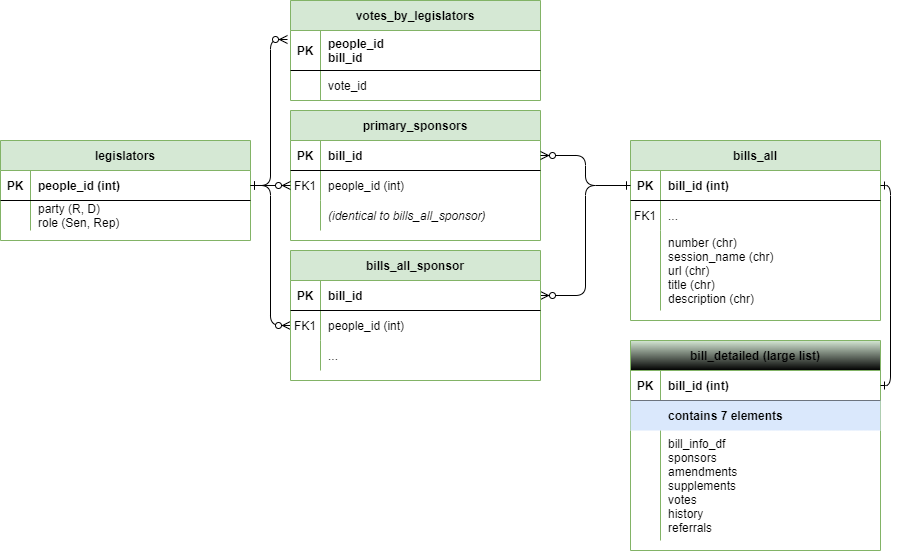

The diagram above was exported from draw.io. Its source (the exported page's mxGraphModel, read from the mxfile embedded in the PNG):
<mxGraphModel dx="2284" dy="1838" grid="1" gridSize="10" guides="1" tooltips="1" connect="1" arrows="1" fold="1" page="1" pageScale="1" pageWidth="850" pageHeight="1100" math="0" shadow="0" extFonts="Permanent Marker^https://fonts.googleapis.com/css?family=Permanent+Marker">
  <root>
    <mxCell id="0" />
    <mxCell id="1" parent="0" />
    <mxCell id="C-vyLk0tnHw3VtMMgP7b-1" value="" style="edgeStyle=orthogonalEdgeStyle;endArrow=ERzeroToMany;startArrow=ERone;endFill=1;startFill=0;exitX=1;exitY=0.5;exitDx=0;exitDy=0;entryX=0;entryY=0.5;entryDx=0;entryDy=0;" parent="1" source="C-vyLk0tnHw3VtMMgP7b-24" target="C-vyLk0tnHw3VtMMgP7b-6" edge="1">
      <mxGeometry width="100" height="100" relative="1" as="geometry">
        <mxPoint x="80" y="165" as="sourcePoint" />
        <mxPoint x="60" y="385" as="targetPoint" />
      </mxGeometry>
    </mxCell>
    <mxCell id="C-vyLk0tnHw3VtMMgP7b-12" value="" style="edgeStyle=orthogonalEdgeStyle;endArrow=ERzeroToMany;startArrow=ERone;endFill=1;startFill=0;exitX=0;exitY=0.5;exitDx=0;exitDy=0;entryX=1;entryY=0.5;entryDx=0;entryDy=0;" parent="1" source="C-vyLk0tnHw3VtMMgP7b-14" target="C-vyLk0tnHw3VtMMgP7b-3" edge="1">
      <mxGeometry width="100" height="100" relative="1" as="geometry">
        <mxPoint x="370" y="385" as="sourcePoint" />
        <mxPoint x="360" y="530" as="targetPoint" />
      </mxGeometry>
    </mxCell>
    <mxCell id="C-vyLk0tnHw3VtMMgP7b-2" value="bills_all_sponsor" style="shape=table;startSize=30;container=1;collapsible=1;childLayout=tableLayout;fixedRows=1;rowLines=0;fontStyle=1;align=center;resizeLast=1;fillColor=#d5e8d4;strokeColor=#82b366;" parent="1" vertex="1">
      <mxGeometry x="280" y="240" width="250" height="130" as="geometry" />
    </mxCell>
    <mxCell id="C-vyLk0tnHw3VtMMgP7b-3" value="" style="shape=partialRectangle;collapsible=0;dropTarget=0;pointerEvents=0;fillColor=none;points=[[0,0.5],[1,0.5]];portConstraint=eastwest;top=0;left=0;right=0;bottom=1;" parent="C-vyLk0tnHw3VtMMgP7b-2" vertex="1">
      <mxGeometry y="30" width="250" height="30" as="geometry" />
    </mxCell>
    <mxCell id="C-vyLk0tnHw3VtMMgP7b-4" value="PK" style="shape=partialRectangle;overflow=hidden;connectable=0;fillColor=none;top=0;left=0;bottom=0;right=0;fontStyle=1;" parent="C-vyLk0tnHw3VtMMgP7b-3" vertex="1">
      <mxGeometry width="30" height="30" as="geometry">
        <mxRectangle width="30" height="30" as="alternateBounds" />
      </mxGeometry>
    </mxCell>
    <mxCell id="C-vyLk0tnHw3VtMMgP7b-5" value="bill_id" style="shape=partialRectangle;overflow=hidden;connectable=0;fillColor=none;top=0;left=0;bottom=0;right=0;align=left;spacingLeft=6;fontStyle=1;" parent="C-vyLk0tnHw3VtMMgP7b-3" vertex="1">
      <mxGeometry x="30" width="220" height="30" as="geometry">
        <mxRectangle width="220" height="30" as="alternateBounds" />
      </mxGeometry>
    </mxCell>
    <mxCell id="C-vyLk0tnHw3VtMMgP7b-6" value="" style="shape=partialRectangle;collapsible=0;dropTarget=0;pointerEvents=0;fillColor=none;points=[[0,0.5],[1,0.5]];portConstraint=eastwest;top=0;left=0;right=0;bottom=0;" parent="C-vyLk0tnHw3VtMMgP7b-2" vertex="1">
      <mxGeometry y="60" width="250" height="30" as="geometry" />
    </mxCell>
    <mxCell id="C-vyLk0tnHw3VtMMgP7b-7" value="FK1" style="shape=partialRectangle;overflow=hidden;connectable=0;fillColor=none;top=0;left=0;bottom=0;right=0;" parent="C-vyLk0tnHw3VtMMgP7b-6" vertex="1">
      <mxGeometry width="30" height="30" as="geometry">
        <mxRectangle width="30" height="30" as="alternateBounds" />
      </mxGeometry>
    </mxCell>
    <mxCell id="C-vyLk0tnHw3VtMMgP7b-8" value="people_id (int)" style="shape=partialRectangle;overflow=hidden;connectable=0;fillColor=none;top=0;left=0;bottom=0;right=0;align=left;spacingLeft=6;" parent="C-vyLk0tnHw3VtMMgP7b-6" vertex="1">
      <mxGeometry x="30" width="220" height="30" as="geometry">
        <mxRectangle width="220" height="30" as="alternateBounds" />
      </mxGeometry>
    </mxCell>
    <mxCell id="C-vyLk0tnHw3VtMMgP7b-9" value="" style="shape=partialRectangle;collapsible=0;dropTarget=0;pointerEvents=0;fillColor=none;points=[[0,0.5],[1,0.5]];portConstraint=eastwest;top=0;left=0;right=0;bottom=0;" parent="C-vyLk0tnHw3VtMMgP7b-2" vertex="1">
      <mxGeometry y="90" width="250" height="30" as="geometry" />
    </mxCell>
    <mxCell id="C-vyLk0tnHw3VtMMgP7b-10" value="" style="shape=partialRectangle;overflow=hidden;connectable=0;fillColor=none;top=0;left=0;bottom=0;right=0;" parent="C-vyLk0tnHw3VtMMgP7b-9" vertex="1">
      <mxGeometry width="30" height="30" as="geometry">
        <mxRectangle width="30" height="30" as="alternateBounds" />
      </mxGeometry>
    </mxCell>
    <mxCell id="C-vyLk0tnHw3VtMMgP7b-11" value="..." style="shape=partialRectangle;overflow=hidden;connectable=0;fillColor=none;top=0;left=0;bottom=0;right=0;align=left;spacingLeft=6;" parent="C-vyLk0tnHw3VtMMgP7b-9" vertex="1">
      <mxGeometry x="30" width="220" height="30" as="geometry">
        <mxRectangle width="220" height="30" as="alternateBounds" />
      </mxGeometry>
    </mxCell>
    <mxCell id="C-vyLk0tnHw3VtMMgP7b-13" value="bills_all" style="shape=table;startSize=30;container=1;collapsible=1;childLayout=tableLayout;fixedRows=1;rowLines=0;fontStyle=1;align=center;resizeLast=1;fillColor=#d5e8d4;strokeColor=#82b366;" parent="1" vertex="1">
      <mxGeometry x="620" y="130" width="250" height="180" as="geometry" />
    </mxCell>
    <mxCell id="C-vyLk0tnHw3VtMMgP7b-14" value="" style="shape=partialRectangle;collapsible=0;dropTarget=0;pointerEvents=0;fillColor=none;points=[[0,0.5],[1,0.5]];portConstraint=eastwest;top=0;left=0;right=0;bottom=1;" parent="C-vyLk0tnHw3VtMMgP7b-13" vertex="1">
      <mxGeometry y="30" width="250" height="30" as="geometry" />
    </mxCell>
    <mxCell id="C-vyLk0tnHw3VtMMgP7b-15" value="PK" style="shape=partialRectangle;overflow=hidden;connectable=0;fillColor=none;top=0;left=0;bottom=0;right=0;fontStyle=1;" parent="C-vyLk0tnHw3VtMMgP7b-14" vertex="1">
      <mxGeometry width="30" height="30" as="geometry">
        <mxRectangle width="30" height="30" as="alternateBounds" />
      </mxGeometry>
    </mxCell>
    <mxCell id="C-vyLk0tnHw3VtMMgP7b-16" value="bill_id (int)" style="shape=partialRectangle;overflow=hidden;connectable=0;fillColor=none;top=0;left=0;bottom=0;right=0;align=left;spacingLeft=6;fontStyle=1;" parent="C-vyLk0tnHw3VtMMgP7b-14" vertex="1">
      <mxGeometry x="30" width="220" height="30" as="geometry">
        <mxRectangle width="220" height="30" as="alternateBounds" />
      </mxGeometry>
    </mxCell>
    <mxCell id="C-vyLk0tnHw3VtMMgP7b-17" value="" style="shape=partialRectangle;collapsible=0;dropTarget=0;pointerEvents=0;fillColor=none;points=[[0,0.5],[1,0.5]];portConstraint=eastwest;top=0;left=0;right=0;bottom=0;" parent="C-vyLk0tnHw3VtMMgP7b-13" vertex="1">
      <mxGeometry y="60" width="250" height="30" as="geometry" />
    </mxCell>
    <mxCell id="C-vyLk0tnHw3VtMMgP7b-18" value="FK1" style="shape=partialRectangle;overflow=hidden;connectable=0;fillColor=none;top=0;left=0;bottom=0;right=0;" parent="C-vyLk0tnHw3VtMMgP7b-17" vertex="1">
      <mxGeometry width="30" height="30" as="geometry">
        <mxRectangle width="30" height="30" as="alternateBounds" />
      </mxGeometry>
    </mxCell>
    <mxCell id="C-vyLk0tnHw3VtMMgP7b-19" value="..." style="shape=partialRectangle;overflow=hidden;connectable=0;fillColor=none;top=0;left=0;bottom=0;right=0;align=left;spacingLeft=6;" parent="C-vyLk0tnHw3VtMMgP7b-17" vertex="1">
      <mxGeometry x="30" width="220" height="30" as="geometry">
        <mxRectangle width="220" height="30" as="alternateBounds" />
      </mxGeometry>
    </mxCell>
    <mxCell id="C-vyLk0tnHw3VtMMgP7b-20" value="" style="shape=partialRectangle;collapsible=0;dropTarget=0;pointerEvents=0;fillColor=none;points=[[0,0.5],[1,0.5]];portConstraint=eastwest;top=0;left=0;right=0;bottom=0;" parent="C-vyLk0tnHw3VtMMgP7b-13" vertex="1">
      <mxGeometry y="90" width="250" height="80" as="geometry" />
    </mxCell>
    <mxCell id="C-vyLk0tnHw3VtMMgP7b-21" value="" style="shape=partialRectangle;overflow=hidden;connectable=0;fillColor=none;top=0;left=0;bottom=0;right=0;" parent="C-vyLk0tnHw3VtMMgP7b-20" vertex="1">
      <mxGeometry width="30" height="80" as="geometry">
        <mxRectangle width="30" height="80" as="alternateBounds" />
      </mxGeometry>
    </mxCell>
    <mxCell id="C-vyLk0tnHw3VtMMgP7b-22" value="number (chr)&#10;session_name (chr)&#10;url (chr)&#10;title (chr)&#10;description (chr)" style="shape=partialRectangle;overflow=hidden;connectable=0;fillColor=none;top=0;left=0;bottom=0;right=0;align=left;spacingLeft=6;" parent="C-vyLk0tnHw3VtMMgP7b-20" vertex="1">
      <mxGeometry x="30" width="220" height="80" as="geometry">
        <mxRectangle width="220" height="80" as="alternateBounds" />
      </mxGeometry>
    </mxCell>
    <mxCell id="C-vyLk0tnHw3VtMMgP7b-23" value="legislators" style="shape=table;startSize=30;container=1;collapsible=1;childLayout=tableLayout;fixedRows=1;rowLines=0;fontStyle=1;align=center;resizeLast=1;fillColor=#d5e8d4;strokeColor=#82b366;" parent="1" vertex="1">
      <mxGeometry x="-10" y="130" width="250" height="100" as="geometry" />
    </mxCell>
    <mxCell id="C-vyLk0tnHw3VtMMgP7b-24" value="" style="shape=partialRectangle;collapsible=0;dropTarget=0;pointerEvents=0;fillColor=none;points=[[0,0.5],[1,0.5]];portConstraint=eastwest;top=0;left=0;right=0;bottom=1;" parent="C-vyLk0tnHw3VtMMgP7b-23" vertex="1">
      <mxGeometry y="30" width="250" height="30" as="geometry" />
    </mxCell>
    <mxCell id="C-vyLk0tnHw3VtMMgP7b-25" value="PK" style="shape=partialRectangle;overflow=hidden;connectable=0;fillColor=none;top=0;left=0;bottom=0;right=0;fontStyle=1;" parent="C-vyLk0tnHw3VtMMgP7b-24" vertex="1">
      <mxGeometry width="30" height="30" as="geometry">
        <mxRectangle width="30" height="30" as="alternateBounds" />
      </mxGeometry>
    </mxCell>
    <mxCell id="C-vyLk0tnHw3VtMMgP7b-26" value="people_id (int)" style="shape=partialRectangle;overflow=hidden;connectable=0;fillColor=none;top=0;left=0;bottom=0;right=0;align=left;spacingLeft=6;fontStyle=1;" parent="C-vyLk0tnHw3VtMMgP7b-24" vertex="1">
      <mxGeometry x="30" width="220" height="30" as="geometry">
        <mxRectangle width="220" height="30" as="alternateBounds" />
      </mxGeometry>
    </mxCell>
    <mxCell id="C-vyLk0tnHw3VtMMgP7b-27" value="" style="shape=partialRectangle;collapsible=0;dropTarget=0;pointerEvents=0;fillColor=none;points=[[0,0.5],[1,0.5]];portConstraint=eastwest;top=0;left=0;right=0;bottom=0;" parent="C-vyLk0tnHw3VtMMgP7b-23" vertex="1">
      <mxGeometry y="60" width="250" height="30" as="geometry" />
    </mxCell>
    <mxCell id="C-vyLk0tnHw3VtMMgP7b-28" value="" style="shape=partialRectangle;overflow=hidden;connectable=0;fillColor=none;top=0;left=0;bottom=0;right=0;" parent="C-vyLk0tnHw3VtMMgP7b-27" vertex="1">
      <mxGeometry width="30" height="30" as="geometry">
        <mxRectangle width="30" height="30" as="alternateBounds" />
      </mxGeometry>
    </mxCell>
    <mxCell id="C-vyLk0tnHw3VtMMgP7b-29" value="party (R, D)&#10;role (Sen, Rep)" style="shape=partialRectangle;overflow=hidden;connectable=0;fillColor=none;top=0;left=0;bottom=0;right=0;align=left;spacingLeft=6;" parent="C-vyLk0tnHw3VtMMgP7b-27" vertex="1">
      <mxGeometry x="30" width="220" height="30" as="geometry">
        <mxRectangle width="220" height="30" as="alternateBounds" />
      </mxGeometry>
    </mxCell>
    <mxCell id="BB1sELaOenBBitSoFuAa-4" value="bill_detailed (large list)" style="shape=table;startSize=30;container=1;collapsible=1;childLayout=tableLayout;fixedRows=1;rowLines=0;fontStyle=1;align=center;resizeLast=1;fillColor=#d5e8d4;strokeColor=#82b366;swimlaneFillColor=none;gradientColor=default;" parent="1" vertex="1">
      <mxGeometry x="620" y="330" width="250" height="210" as="geometry" />
    </mxCell>
    <mxCell id="BB1sELaOenBBitSoFuAa-5" value="" style="shape=partialRectangle;collapsible=0;dropTarget=0;pointerEvents=0;fillColor=none;points=[[0,0.5],[1,0.5]];portConstraint=eastwest;top=0;left=0;right=0;bottom=1;" parent="BB1sELaOenBBitSoFuAa-4" vertex="1">
      <mxGeometry y="30" width="250" height="30" as="geometry" />
    </mxCell>
    <mxCell id="BB1sELaOenBBitSoFuAa-6" value="PK" style="shape=partialRectangle;overflow=hidden;connectable=0;fillColor=none;top=0;left=0;bottom=0;right=0;fontStyle=1;" parent="BB1sELaOenBBitSoFuAa-5" vertex="1">
      <mxGeometry width="30" height="30" as="geometry">
        <mxRectangle width="30" height="30" as="alternateBounds" />
      </mxGeometry>
    </mxCell>
    <mxCell id="BB1sELaOenBBitSoFuAa-7" value="bill_id (int)" style="shape=partialRectangle;overflow=hidden;connectable=0;fillColor=none;top=0;left=0;bottom=0;right=0;align=left;spacingLeft=6;fontStyle=1;" parent="BB1sELaOenBBitSoFuAa-5" vertex="1">
      <mxGeometry x="30" width="220" height="30" as="geometry">
        <mxRectangle width="220" height="30" as="alternateBounds" />
      </mxGeometry>
    </mxCell>
    <mxCell id="BB1sELaOenBBitSoFuAa-8" value="" style="shape=partialRectangle;collapsible=0;dropTarget=0;pointerEvents=0;fillColor=#dae8fc;points=[[0,0.5],[1,0.5]];portConstraint=eastwest;top=0;left=0;right=0;bottom=0;strokeColor=#6c8ebf;" parent="BB1sELaOenBBitSoFuAa-4" vertex="1">
      <mxGeometry y="60" width="250" height="30" as="geometry" />
    </mxCell>
    <mxCell id="BB1sELaOenBBitSoFuAa-9" value="" style="shape=partialRectangle;overflow=hidden;connectable=0;fillColor=none;top=0;left=0;bottom=0;right=0;" parent="BB1sELaOenBBitSoFuAa-8" vertex="1">
      <mxGeometry width="30" height="30" as="geometry">
        <mxRectangle width="30" height="30" as="alternateBounds" />
      </mxGeometry>
    </mxCell>
    <mxCell id="BB1sELaOenBBitSoFuAa-10" value="contains 7 elements" style="shape=partialRectangle;overflow=hidden;connectable=0;fillColor=none;top=0;left=0;bottom=0;right=0;align=left;spacingLeft=6;labelBackgroundColor=none;fontStyle=1" parent="BB1sELaOenBBitSoFuAa-8" vertex="1">
      <mxGeometry x="30" width="220" height="30" as="geometry">
        <mxRectangle width="220" height="30" as="alternateBounds" />
      </mxGeometry>
    </mxCell>
    <mxCell id="BB1sELaOenBBitSoFuAa-11" value="" style="shape=partialRectangle;collapsible=0;dropTarget=0;pointerEvents=0;fillColor=none;points=[[0,0.5],[1,0.5]];portConstraint=eastwest;top=0;left=0;right=0;bottom=0;" parent="BB1sELaOenBBitSoFuAa-4" vertex="1">
      <mxGeometry y="90" width="250" height="110" as="geometry" />
    </mxCell>
    <mxCell id="BB1sELaOenBBitSoFuAa-12" value="" style="shape=partialRectangle;overflow=hidden;connectable=0;fillColor=none;top=0;left=0;bottom=0;right=0;" parent="BB1sELaOenBBitSoFuAa-11" vertex="1">
      <mxGeometry width="30" height="110" as="geometry">
        <mxRectangle width="30" height="110" as="alternateBounds" />
      </mxGeometry>
    </mxCell>
    <mxCell id="BB1sELaOenBBitSoFuAa-13" value="bill_info_df&#10;sponsors&#10;amendments&#10;supplements&#10;votes&#10;history&#10;referrals" style="shape=partialRectangle;overflow=hidden;connectable=0;fillColor=none;top=0;left=0;bottom=0;right=0;align=left;spacingLeft=6;" parent="BB1sELaOenBBitSoFuAa-11" vertex="1">
      <mxGeometry x="30" width="220" height="110" as="geometry">
        <mxRectangle width="220" height="110" as="alternateBounds" />
      </mxGeometry>
    </mxCell>
    <mxCell id="BB1sELaOenBBitSoFuAa-14" value="" style="edgeStyle=orthogonalEdgeStyle;endArrow=ERone;startArrow=ERone;endFill=0;startFill=0;exitX=1;exitY=0.5;exitDx=0;exitDy=0;entryX=1;entryY=0.5;entryDx=0;entryDy=0;" parent="1" source="C-vyLk0tnHw3VtMMgP7b-14" target="BB1sELaOenBBitSoFuAa-5" edge="1">
      <mxGeometry width="100" height="100" relative="1" as="geometry">
        <mxPoint x="830" y="380" as="sourcePoint" />
        <mxPoint x="570" y="620" as="targetPoint" />
      </mxGeometry>
    </mxCell>
    <mxCell id="BB1sELaOenBBitSoFuAa-15" value="primary_sponsors" style="shape=table;startSize=30;container=1;collapsible=1;childLayout=tableLayout;fixedRows=1;rowLines=0;fontStyle=1;align=center;resizeLast=1;fillColor=#d5e8d4;strokeColor=#82b366;" parent="1" vertex="1">
      <mxGeometry x="280" y="100" width="250" height="130" as="geometry" />
    </mxCell>
    <mxCell id="BB1sELaOenBBitSoFuAa-16" value="" style="shape=partialRectangle;collapsible=0;dropTarget=0;pointerEvents=0;fillColor=none;points=[[0,0.5],[1,0.5]];portConstraint=eastwest;top=0;left=0;right=0;bottom=1;" parent="BB1sELaOenBBitSoFuAa-15" vertex="1">
      <mxGeometry y="30" width="250" height="30" as="geometry" />
    </mxCell>
    <mxCell id="BB1sELaOenBBitSoFuAa-17" value="PK" style="shape=partialRectangle;overflow=hidden;connectable=0;fillColor=none;top=0;left=0;bottom=0;right=0;fontStyle=1;" parent="BB1sELaOenBBitSoFuAa-16" vertex="1">
      <mxGeometry width="30" height="30" as="geometry">
        <mxRectangle width="30" height="30" as="alternateBounds" />
      </mxGeometry>
    </mxCell>
    <mxCell id="BB1sELaOenBBitSoFuAa-18" value="bill_id" style="shape=partialRectangle;overflow=hidden;connectable=0;fillColor=none;top=0;left=0;bottom=0;right=0;align=left;spacingLeft=6;fontStyle=1;" parent="BB1sELaOenBBitSoFuAa-16" vertex="1">
      <mxGeometry x="30" width="220" height="30" as="geometry">
        <mxRectangle width="220" height="30" as="alternateBounds" />
      </mxGeometry>
    </mxCell>
    <mxCell id="BB1sELaOenBBitSoFuAa-19" value="" style="shape=partialRectangle;collapsible=0;dropTarget=0;pointerEvents=0;fillColor=none;points=[[0,0.5],[1,0.5]];portConstraint=eastwest;top=0;left=0;right=0;bottom=0;" parent="BB1sELaOenBBitSoFuAa-15" vertex="1">
      <mxGeometry y="60" width="250" height="30" as="geometry" />
    </mxCell>
    <mxCell id="BB1sELaOenBBitSoFuAa-20" value="FK1" style="shape=partialRectangle;overflow=hidden;connectable=0;fillColor=none;top=0;left=0;bottom=0;right=0;" parent="BB1sELaOenBBitSoFuAa-19" vertex="1">
      <mxGeometry width="30" height="30" as="geometry">
        <mxRectangle width="30" height="30" as="alternateBounds" />
      </mxGeometry>
    </mxCell>
    <mxCell id="BB1sELaOenBBitSoFuAa-21" value="people_id (int)" style="shape=partialRectangle;overflow=hidden;connectable=0;fillColor=none;top=0;left=0;bottom=0;right=0;align=left;spacingLeft=6;" parent="BB1sELaOenBBitSoFuAa-19" vertex="1">
      <mxGeometry x="30" width="220" height="30" as="geometry">
        <mxRectangle width="220" height="30" as="alternateBounds" />
      </mxGeometry>
    </mxCell>
    <mxCell id="BB1sELaOenBBitSoFuAa-22" value="" style="shape=partialRectangle;collapsible=0;dropTarget=0;pointerEvents=0;fillColor=none;points=[[0,0.5],[1,0.5]];portConstraint=eastwest;top=0;left=0;right=0;bottom=0;" parent="BB1sELaOenBBitSoFuAa-15" vertex="1">
      <mxGeometry y="90" width="250" height="30" as="geometry" />
    </mxCell>
    <mxCell id="BB1sELaOenBBitSoFuAa-23" value="" style="shape=partialRectangle;overflow=hidden;connectable=0;fillColor=none;top=0;left=0;bottom=0;right=0;" parent="BB1sELaOenBBitSoFuAa-22" vertex="1">
      <mxGeometry width="30" height="30" as="geometry">
        <mxRectangle width="30" height="30" as="alternateBounds" />
      </mxGeometry>
    </mxCell>
    <mxCell id="BB1sELaOenBBitSoFuAa-24" value="(identical to bills_all_sponsor)" style="shape=partialRectangle;overflow=hidden;connectable=0;fillColor=none;top=0;left=0;bottom=0;right=0;align=left;spacingLeft=6;fontStyle=2" parent="BB1sELaOenBBitSoFuAa-22" vertex="1">
      <mxGeometry x="30" width="220" height="30" as="geometry">
        <mxRectangle width="220" height="30" as="alternateBounds" />
      </mxGeometry>
    </mxCell>
    <mxCell id="BB1sELaOenBBitSoFuAa-25" value="" style="edgeStyle=orthogonalEdgeStyle;endArrow=ERzeroToMany;startArrow=ERone;endFill=1;startFill=0;exitX=1;exitY=0.5;exitDx=0;exitDy=0;entryX=0;entryY=0.5;entryDx=0;entryDy=0;" parent="1" source="C-vyLk0tnHw3VtMMgP7b-24" target="BB1sELaOenBBitSoFuAa-19" edge="1">
      <mxGeometry width="100" height="100" relative="1" as="geometry">
        <mxPoint x="580" y="20" as="sourcePoint" />
        <mxPoint x="850" y="150" as="targetPoint" />
      </mxGeometry>
    </mxCell>
    <mxCell id="BB1sELaOenBBitSoFuAa-26" value="" style="edgeStyle=orthogonalEdgeStyle;endArrow=ERzeroToMany;startArrow=ERone;endFill=1;startFill=0;entryX=1;entryY=0.5;entryDx=0;entryDy=0;exitX=0;exitY=0.5;exitDx=0;exitDy=0;" parent="1" source="C-vyLk0tnHw3VtMMgP7b-14" target="BB1sELaOenBBitSoFuAa-16" edge="1">
      <mxGeometry width="100" height="100" relative="1" as="geometry">
        <mxPoint x="390" y="280" as="sourcePoint" />
        <mxPoint x="380" y="250" as="targetPoint" />
      </mxGeometry>
    </mxCell>
    <mxCell id="XiVTuSXrQnTo9KvT80mp-8" value="votes_by_legislators" style="shape=table;startSize=30;container=1;collapsible=1;childLayout=tableLayout;fixedRows=1;rowLines=0;fontStyle=1;align=center;resizeLast=1;fillColor=#d5e8d4;strokeColor=#82b366;" vertex="1" parent="1">
      <mxGeometry x="280" y="-10" width="250" height="100" as="geometry" />
    </mxCell>
    <mxCell id="XiVTuSXrQnTo9KvT80mp-9" value="" style="shape=partialRectangle;collapsible=0;dropTarget=0;pointerEvents=0;fillColor=none;points=[[0,0.5],[1,0.5]];portConstraint=eastwest;top=0;left=0;right=0;bottom=1;" vertex="1" parent="XiVTuSXrQnTo9KvT80mp-8">
      <mxGeometry y="30" width="250" height="40" as="geometry" />
    </mxCell>
    <mxCell id="XiVTuSXrQnTo9KvT80mp-10" value="PK" style="shape=partialRectangle;overflow=hidden;connectable=0;fillColor=none;top=0;left=0;bottom=0;right=0;fontStyle=1;" vertex="1" parent="XiVTuSXrQnTo9KvT80mp-9">
      <mxGeometry width="30" height="40" as="geometry">
        <mxRectangle width="30" height="40" as="alternateBounds" />
      </mxGeometry>
    </mxCell>
    <mxCell id="XiVTuSXrQnTo9KvT80mp-11" value="people_id&#10;bill_id" style="shape=partialRectangle;overflow=hidden;connectable=0;fillColor=none;top=0;left=0;bottom=0;right=0;align=left;spacingLeft=6;fontStyle=1;" vertex="1" parent="XiVTuSXrQnTo9KvT80mp-9">
      <mxGeometry x="30" width="220" height="40" as="geometry">
        <mxRectangle width="220" height="40" as="alternateBounds" />
      </mxGeometry>
    </mxCell>
    <mxCell id="XiVTuSXrQnTo9KvT80mp-12" value="" style="shape=partialRectangle;collapsible=0;dropTarget=0;pointerEvents=0;fillColor=none;points=[[0,0.5],[1,0.5]];portConstraint=eastwest;top=0;left=0;right=0;bottom=0;" vertex="1" parent="XiVTuSXrQnTo9KvT80mp-8">
      <mxGeometry y="70" width="250" height="30" as="geometry" />
    </mxCell>
    <mxCell id="XiVTuSXrQnTo9KvT80mp-13" value="" style="shape=partialRectangle;overflow=hidden;connectable=0;fillColor=none;top=0;left=0;bottom=0;right=0;" vertex="1" parent="XiVTuSXrQnTo9KvT80mp-12">
      <mxGeometry width="30" height="30" as="geometry">
        <mxRectangle width="30" height="30" as="alternateBounds" />
      </mxGeometry>
    </mxCell>
    <mxCell id="XiVTuSXrQnTo9KvT80mp-14" value="vote_id" style="shape=partialRectangle;overflow=hidden;connectable=0;fillColor=none;top=0;left=0;bottom=0;right=0;align=left;spacingLeft=6;" vertex="1" parent="XiVTuSXrQnTo9KvT80mp-12">
      <mxGeometry x="30" width="220" height="30" as="geometry">
        <mxRectangle width="220" height="30" as="alternateBounds" />
      </mxGeometry>
    </mxCell>
    <mxCell id="XiVTuSXrQnTo9KvT80mp-19" value="" style="edgeStyle=orthogonalEdgeStyle;endArrow=ERzeroToMany;startArrow=ERone;endFill=1;startFill=0;exitX=1;exitY=0.5;exitDx=0;exitDy=0;entryX=-0.012;entryY=0.225;entryDx=0;entryDy=0;entryPerimeter=0;" edge="1" parent="1" source="C-vyLk0tnHw3VtMMgP7b-24" target="XiVTuSXrQnTo9KvT80mp-9">
      <mxGeometry width="100" height="100" relative="1" as="geometry">
        <mxPoint x="300" y="195" as="sourcePoint" />
        <mxPoint x="30" y="325" as="targetPoint" />
      </mxGeometry>
    </mxCell>
  </root>
</mxGraphModel>